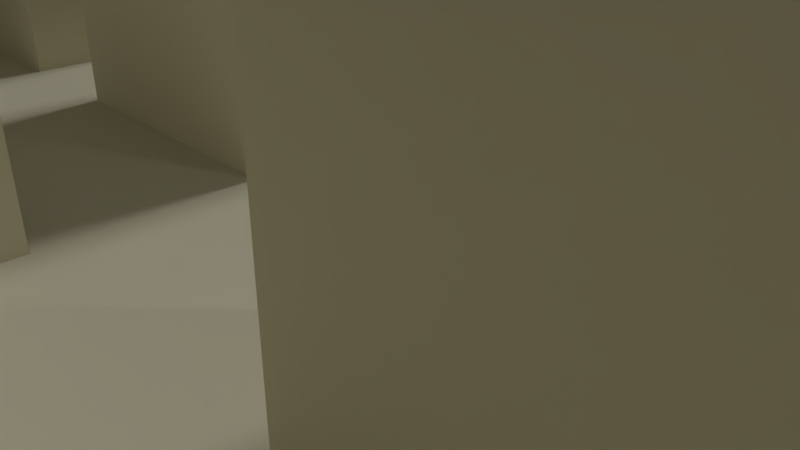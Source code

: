 # Source: BasicHouse.blend  (saved by Blender 2.78.0; exported with 4.5.12 LTS)
import bpy
from mathutils import Matrix  # noqa: F401  (used for matrix-valued properties, if any)

bpy.ops.wm.read_factory_settings(use_empty=True)
scene = bpy.context.scene
scene.name = 'Scene'

# ---- collections
col_collection_1 = bpy.data.collections.new('Collection 1'); scene.collection.children.link(col_collection_1)

# ---- materials (node trees are filled in below, after node groups)
mat_material = bpy.data.materials.new('Material')
mat_material.alpha_threshold = 0.0
mat_material.roughness = 0.5
mat_material.line_color = (0.0, 0.0, 0.0, 1.0)

# ---- material node trees
mat_material.use_nodes = True; mat_material.node_tree.nodes.clear()
_N = mat_material.node_tree.nodes; _L = mat_material.node_tree.links
n0 = _N.new('ShaderNodeBsdfDiffuse'); n0.name = 'Diffuse BSDF'; n0.location = (-20, 306)
n0.inputs[0].default_value = (0.8, 0.7591, 0.5848, 1.0)
n0.inputs[1].default_value = 0.4333
n1 = _N.new('ShaderNodeOutputMaterial'); n1.name = 'Material Output'; n1.location = (463, 326)
n2 = _N.new('ShaderNodeBsdfAnisotropic'); n2.name = 'Glossy BSDF'; n2.location = (-16, 170)
n2.distribution = 'GGX'
n2.inputs[1].default_value = 0.7528
n3 = _N.new('ShaderNodeFresnel'); n3.name = 'Fresnel'; n3.location = (-9, 414)
n3.inputs[0].default_value = 1.45
n4 = _N.new('ShaderNodeMixShader'); n4.name = 'Mix Shader'; n4.location = (245, 325)
_L.new(n0.outputs[0], n4.inputs[1])
_L.new(n4.outputs[0], n1.inputs[0])
_L.new(n2.outputs[0], n4.inputs[2])
_L.new(n3.outputs[0], n4.inputs[0])
n1.is_active_output = True

# ---- world
world_world = bpy.data.worlds.new('World'); scene.world = world_world
world_world.color = (0.05088, 0.05088, 0.05088)
world_world.use_sun_shadow = False
world_world.sun_shadow_jitter_overblur = 0.0
world_world.cycles.sampling_method = 'MANUAL'

# ---- cameras
cam_camera = bpy.data.cameras.new('Camera')
cam_camera.clip_end = 100.0
cam_camera.lens = 35.0
cam_camera.sensor_width = 32.0
cam_camera.sensor_height = 18.0
cam_camera.ortho_scale = 7.314
cam_camera.dof.focus_distance = 0.0

# ---- lights
light_sun = bpy.data.lights.new('Sun', 'SUN')
light_sun.transmission_factor = 0.0
light_sun.angle = 0.1993
light_sun.energy = 1.0
light_sun.shadow_buffer_clip_start = 0.5
light_sun.shadow_soft_size = 0.1
light_sun.shadow_cascade_max_distance = 1000.0
light_area = bpy.data.lights.new('Area', 'AREA')
light_area.transmission_factor = 0.0
light_area.energy = 78.54
light_area.shadow_buffer_clip_start = 0.5
light_area.shadow_soft_size = 4.387
light_area.shadow_maximum_resolution = 0.006
light_area.use_absolute_resolution = True
light_area.shape = 'RECTANGLE'
light_area.size = 4.387
light_area.size_y = 5.944
light_area.cycles.is_portal = True
light_lamp = bpy.data.lights.new('Lamp', 'AREA')
light_lamp.transmission_factor = 0.0
light_lamp.cutoff_distance = 30.0
light_lamp.energy = 78.54
light_lamp.shadow_buffer_clip_start = 1.001
light_lamp.shadow_soft_size = 0.1
light_lamp.shadow_maximum_resolution = 0.006
light_lamp.use_absolute_resolution = True
light_lamp.shape = 'RECTANGLE'
light_lamp.size = 0.1
light_lamp.size_y = 0.1

# ---- meshes
me_cube = bpy.data.meshes.new('Cube')
me_cube.from_pydata([(1.0, 1.0, -1.0), (1.0, -1.0, -1.0), (-1.0, -1.0, -1.0), (-1.0, 1.0, -1.0), (1.0, 1.0, 1.0), (1.0, -1.0, 1.0), (-1.0, -1.0, 1.0), (-1.0, 1.0, 1.0), (1.788e-07, 1.0, -1.0), (0.0, -1.0, -1.0), (2.384e-07, 1.0, 1.0), (-5.364e-07, -1.0, 1.0), (1.0, 0.6667, -1.0), (1.0, 0.3333, -1.0), (1.0, -2.98e-08, -1.0), (1.0, -0.3333, -1.0), (1.0, -0.6667, -1.0), (-0.1667, 1.0, -1.0), (-0.3333, 1.0, -1.0), (-0.5, 1.0, -1.0), (-0.6667, 1.0, -1.0), (-0.8333, 1.0, -1.0), (1.0, 1.0, -0.6667), (1.0, 1.0, -0.3333), (1.0, 1.0, 2.98e-08), (1.0, 1.0, 0.3333), (1.0, 1.0, 0.6667), (-0.1667, -1.0, -1.0), (-0.3333, -1.0, -1.0), (-0.5, -1.0, -1.0), (-0.6667, -1.0, -1.0), (-0.8333, -1.0, -1.0), (1.0, -1.0, -0.6667), (1.0, -1.0, -0.3333), (1.0, -1.0, 2.98e-08), (1.0, -1.0, 0.3333), (1.0, -1.0, 0.6667), (-1.0, -0.6667, -1.0), (-1.0, -0.3333, -1.0), (-1.0, 2.682e-07, -1.0), (-1.0, 0.3333, -1.0), (-1.0, 0.6667, -1.0), (-1.0, -1.0, -0.6667), (-1.0, -1.0, -0.3333), (-1.0, -1.0, 2.98e-08), (-1.0, -1.0, 0.3333), (-1.0, -1.0, 0.6667), (-1.0, 1.0, -0.6667), (-1.0, 1.0, -0.3333), (-1.0, 1.0, 2.98e-08), (-1.0, 1.0, 0.3333), (-1.0, 1.0, 0.6667), (1.0, 0.6667, 1.0), (1.0, 0.3333, 1.0), (1.0, -5.364e-07, 1.0), (1.0, -0.3333, 1.0), (1.0, -0.6667, 1.0), (-0.1667, 1.0, 1.0), (-0.3333, 1.0, 1.0), (-0.5, 1.0, 1.0), (-0.6667, 1.0, 1.0), (-0.8333, 1.0, 1.0), (-0.1667, -1.0, 1.0), (-0.3333, -1.0, 1.0), (-0.5, -1.0, 1.0), (-0.6667, -1.0, 1.0), (-0.8333, -1.0, 1.0), (-1.0, -0.6667, 1.0), (-1.0, -0.3333, 1.0), (-1.0, 1.788e-07, 1.0), (-1.0, 0.3333, 1.0), (-1.0, 0.6667, 1.0), (0.8333, 1.0, -1.0), (0.6667, 1.0, -1.0), (0.5, 1.0, -1.0), (0.3333, 1.0, -1.0), (0.1667, 1.0, -1.0), (0.8333, -1.0, -1.0), (0.6667, -1.0, -1.0), (0.5, -1.0, -1.0), (0.3333, -1.0, -1.0), (0.1667, -1.0, -1.0), (0.8333, 1.0, 1.0), (0.6667, 1.0, 1.0), (0.5, 1.0, 1.0), (0.3333, 1.0, 1.0), (0.1667, 1.0, 1.0), (0.8333, -1.0, 1.0), (0.6667, -1.0, 1.0), (0.5, -1.0, 1.0), (0.3333, -1.0, 1.0), (0.1667, -1.0, 1.0), (1.887e-07, 1.0, -0.6667), (1.987e-07, 1.0, -0.3333), (2.086e-07, 1.0, 2.98e-08), (2.186e-07, 1.0, 0.3333), (2.285e-07, 1.0, 0.6667), (-4.47e-07, -1.0, 0.6667), (-3.576e-07, -1.0, 0.3333), (-2.682e-07, -1.0, -2.98e-08), (-1.788e-07, -1.0, -0.3333), (-8.941e-08, -1.0, -0.6667), (1.093e-07, 0.6667, 1.0), (-1.987e-08, 0.3333, 1.0), (-1.49e-07, -1.788e-07, 1.0), (-2.782e-07, -0.3333, 1.0), (-4.073e-07, -0.6667, 1.0), (2.98e-08, -0.6667, -1.0), (5.96e-08, -0.3333, -1.0), (8.941e-08, 1.49e-07, -1.0), (1.192e-07, 0.3333, -1.0), (1.49e-07, 0.6667, -1.0), (0.8333, 0.6667, -1.0), (0.6667, 0.6667, -1.0), (0.5, 0.6667, -1.0), (0.3333, 0.6667, -1.0), (0.1667, 0.6667, -1.0), (0.8333, 0.3333, -1.0), (0.6667, 0.3333, -1.0), (0.5, 0.3333, -1.0), (0.3333, 0.3333, -1.0), (0.1667, 0.3333, -1.0), (0.8333, 0.0, -1.0), (0.6667, 2.98e-08, -1.0), (0.5, 5.96e-08, -1.0), (0.3333, 8.941e-08, -1.0), (0.1667, 1.192e-07, -1.0), (0.8333, -0.3333, -1.0), (0.6667, -0.3333, -1.0), (0.5, -0.3333, -1.0), (0.3333, -0.3333, -1.0), (0.1667, -0.3333, -1.0), (0.8333, -0.6667, -1.0), (0.6667, -0.6667, -1.0), (0.5, -0.6667, -1.0), (0.3333, -0.6667, -1.0), (0.1667, -0.6667, -1.0), (0.8333, 0.6667, 1.0), (0.8333, 0.3333, 1.0), (0.8333, -5.066e-07, 1.0), (0.8333, -0.3333, 1.0), (0.8333, -0.6667, 1.0), (0.6667, 0.6667, 1.0), (0.6667, 0.3333, 1.0), (0.6667, -3.874e-07, 1.0), (0.6667, -0.3333, 1.0), (0.6667, -0.6667, 1.0), (0.5, 0.6667, 1.0), (0.5, 0.3333, 1.0), (0.5, -2.98e-07, 1.0), (0.5, -0.3333, 1.0), (0.5, -0.6667, 1.0), (0.3333, 0.6667, 1.0), (0.3333, 0.3333, 1.0), (0.3333, -2.682e-07, 1.0), (0.3333, -0.3333, 1.0), (0.3333, -0.6667, 1.0), (0.1667, 0.6667, 1.0), (0.1667, 0.3333, 1.0), (0.1667, -2.682e-07, 1.0), (0.1667, -0.3333, 1.0), (0.1667, -0.6667, 1.0), (0.8333, -1.0, -0.6667), (0.6667, -1.0, -0.6667), (0.5, -1.0, -0.6667), (0.3333, -1.0, -0.6667), (0.1667, -1.0, -0.6667), (0.8333, -1.0, -0.3333), (0.6667, -1.0, -0.3333), (0.5, -1.0, -0.3333), (0.3333, -1.0, -0.3333), (0.1667, -1.0, -0.3333), (0.8333, -1.0, 1.987e-08), (0.6667, -1.0, 9.934e-09), (0.5, -1.0, -8.882e-16), (0.3333, -1.0, -9.934e-09), (0.1667, -1.0, -1.987e-08), (0.8333, -1.0, 0.3333), (0.6667, -1.0, 0.3333), (0.5, -1.0, 0.3333), (0.3333, -1.0, 0.3333), (0.1667, -1.0, 0.3333), (0.8333, -1.0, 0.6667), (0.6667, -1.0, 0.6667), (0.5, -1.0, 0.6667), (0.3333, -1.0, 0.6667), (0.1667, -1.0, 0.6667), (0.8333, 1.0, 0.6667), (0.6667, 1.0, 0.6667), (0.5, 1.0, 0.6667), (0.3333, 1.0, 0.6667), (0.1667, 1.0, 0.6667), (0.8333, 1.0, 0.3333), (0.6667, 1.0, 0.3333), (0.5, 1.0, 0.3333), (0.3333, 1.0, 0.3333), (0.1667, 1.0, 0.3333), (0.8333, 1.0, 2.98e-08), (0.6667, 1.0, 2.98e-08), (0.5, 1.0, 2.98e-08), (0.3333, 1.0, 2.98e-08), (0.1667, 1.0, 2.98e-08), (0.8333, 1.0, -0.3333), (0.6667, 1.0, -0.3333), (0.5, 1.0, -0.3333), (0.3333, 1.0, -0.3333), (0.1667, 1.0, -0.3333), (0.8333, 1.0, -0.6667), (0.6667, 1.0, -0.6667), (0.5, 1.0, -0.6667), (0.3333, 1.0, -0.6667), (0.1667, 1.0, -0.6667), (-0.1667, 1.0, 0.6667), (-0.3333, 1.0, 0.6667), (-0.5, 1.0, 0.6667), (-0.6667, 1.0, 0.6667), (-0.8333, 1.0, 0.6667), (-0.1667, 1.0, 0.3333), (-0.3333, 1.0, 0.3333), (-0.5, 1.0, 0.3333), (-0.6667, 1.0, 0.3333), (-0.8333, 1.0, 0.3333), (-0.1667, 1.0, 2.98e-08), (-0.3333, 1.0, 2.98e-08), (-0.5, 1.0, 2.98e-08), (-0.6667, 1.0, 2.98e-08), (-0.8333, 1.0, 2.98e-08), (-0.1667, 1.0, -0.3333), (-0.3333, 1.0, -0.3333), (-0.5, 1.0, -0.3333), (-0.6667, 1.0, -0.3333), (-0.8333, 1.0, -0.3333), (-0.1667, 1.0, -0.6667), (-0.3333, 1.0, -0.6667), (-0.5, 1.0, -0.6667), (-0.6667, 1.0, -0.6667), (-0.8333, 1.0, -0.6667), (-1.0, -0.6667, -0.6667), (-1.0, -0.3333, -0.6667), (-1.0, 2.682e-07, -0.6667), (-1.0, 0.3333, -0.6667), (-1.0, 0.6667, -0.6667), (-1.0, -0.6667, -0.3333), (-1.0, -0.3333, -0.3333), (-1.0, 2.682e-07, -0.3333), (-1.0, 0.3333, -0.3333), (-1.0, 0.6667, -0.3333), (-1.0, -0.6667, 2.98e-08), (-1.0, -0.3333, 2.98e-08), (-1.0, 2.682e-07, 2.98e-08), (-1.0, 0.3333, 2.98e-08), (-1.0, 0.6667, 2.98e-08), (-1.0, -0.6667, 0.3333), (-1.0, -0.3333, 0.3333), (-1.0, 2.384e-07, 0.3333), (-1.0, 0.3333, 0.3333), (-1.0, 0.6667, 0.3333), (-1.0, -0.6667, 0.6667), (-1.0, -0.3333, 0.6667), (-1.0, 1.788e-07, 0.6667), (-1.0, 0.3333, 0.6667), (-1.0, 0.6667, 0.6667), (-0.1667, -1.0, -0.6667), (-0.3333, -1.0, -0.6667), (-0.5, -1.0, -0.6667), (-0.6667, -1.0, -0.6667), (-0.8333, -1.0, -0.6667), (-0.1667, -1.0, -0.3333), (-0.3333, -1.0, -0.3333), (-0.5, -1.0, -0.3333), (-0.6667, -1.0, -0.3333), (-0.8333, -1.0, -0.3333), (-0.1667, -1.0, -1.987e-08), (-0.3333, -1.0, -9.934e-09), (-0.5, -1.0, 8.882e-16), (-0.6667, -1.0, 9.934e-09), (-0.8333, -1.0, 1.987e-08), (-0.1667, -1.0, 0.3333), (-0.3333, -1.0, 0.3333), (-0.5, -1.0, 0.3333), (-0.6667, -1.0, 0.3333), (-0.8333, -1.0, 0.3333), (-0.1667, -1.0, 0.6667), (-0.3333, -1.0, 0.6667), (-0.5, -1.0, 0.6667), (-0.6667, -1.0, 0.6667), (-0.8333, -1.0, 0.6667), (1.0, 0.6667, -0.6667), (1.0, 0.3333, -0.6667), (1.0, -1.49e-07, -0.6667), (1.0, -0.3333, -0.6667), (1.0, -0.6667, -0.6667), (1.0, 0.6667, -0.3333), (1.0, 0.3333, -0.3333), (1.0, -1.788e-07, -0.3333), (1.0, -0.3333, -0.3333), (1.0, -0.6667, -0.3333), (1.0, 0.6667, 2.98e-08), (1.0, 0.3333, 2.98e-08), (1.0, -2.98e-07, 2.98e-08), (1.0, -0.3333, 2.98e-08), (1.0, -0.6667, 2.98e-08), (1.0, 0.6667, 0.3333), (1.0, 0.3333, 0.3333), (1.0, -4.172e-07, 0.3333), (1.0, -0.3333, 0.3333), (1.0, -0.6667, 0.3333), (1.0, 0.6667, 0.6667), (1.0, 0.3333, 0.6667), (1.0, -5.066e-07, 0.6667), (1.0, -0.3333, 0.6667), (1.0, -0.6667, 0.6667), (-0.1667, 0.6667, 1.0), (-0.1667, 0.3333, 1.0), (-0.1667, -1.192e-07, 1.0), (-0.1667, -0.3333, 1.0), (-0.1667, -0.6667, 1.0), (-0.3333, 0.6667, 1.0), (-0.3333, 0.3333, 1.0), (-0.3333, -5.96e-08, 1.0), (-0.3333, -0.3333, 1.0), (-0.3333, -0.6667, 1.0), (-0.5, 0.6667, 1.0), (-0.5, 0.3333, 1.0), (-0.5, -2.98e-08, 1.0), (-0.5, -0.3333, 1.0), (-0.5, -0.6667, 1.0), (-0.6667, 0.6667, 1.0), (-0.6667, 0.3333, 1.0), (-0.6667, 2.98e-08, 1.0), (-0.6667, -0.3333, 1.0), (-0.6667, -0.6667, 1.0), (-0.8333, 0.6667, 1.0), (-0.8333, 0.3333, 1.0), (-0.8333, 8.941e-08, 1.0), (-0.8333, -0.3333, 1.0), (-0.8333, -0.6667, 1.0), (-0.1667, 0.6667, -1.0), (-0.3333, 0.6667, -1.0), (-0.5, 0.6667, -1.0), (-0.6667, 0.6667, -1.0), (-0.8333, 0.6667, -1.0), (-0.1667, 0.3333, -1.0), (-0.3333, 0.3333, -1.0), (-0.5, 0.3333, -1.0), (-0.6667, 0.3333, -1.0), (-0.8333, 0.3333, -1.0), (-0.1667, 1.689e-07, -1.0), (-0.3333, 1.887e-07, -1.0), (-0.5, 2.086e-07, -1.0), (-0.6667, 2.285e-07, -1.0), (-0.8333, 2.484e-07, -1.0), (-0.1667, -0.3333, -1.0), (-0.3333, -0.3333, -1.0), (-0.5, -0.3333, -1.0), (-0.6667, -0.3333, -1.0), (-0.8333, -0.3333, -1.0), (-0.1667, -0.6667, -1.0), (-0.3333, -0.6667, -1.0), (-0.5, -0.6667, -1.0), (-0.6667, -0.6667, -1.0), (-0.8333, -0.6667, -1.0), (1.0, -0.8333, -1.0), (1.0, -0.8333, 1.0), (-4.719e-07, -0.8333, 1.0), (-1.0, -0.8333, -1.0), (-1.0, -0.8333, 1.0), (1.49e-08, -0.8333, -1.0), (0.8333, -0.8333, -1.0), (0.6667, -0.8333, -1.0), (0.5, -0.8333, -1.0), (0.3333, -0.8333, -1.0), (0.1667, -0.8333, -1.0), (0.8333, -0.8333, 1.0), (0.6667, -0.8333, 1.0), (0.5, -0.8333, 1.0), (0.3333, -0.8333, 1.0), (0.1667, -0.8333, 1.0), (-1.0, -0.8333, -0.6667), (-1.0, -0.8333, -0.3333), (-1.0, -0.8333, 2.98e-08), (-1.0, -0.8333, 0.3333), (-1.0, -0.8333, 0.6667), (1.0, -0.8333, -0.6667), (1.0, -0.8333, -0.3333), (1.0, -0.8333, 2.98e-08), (1.0, -0.8333, 0.3333), (1.0, -0.8333, 0.6667), (-0.1667, -0.8333, 1.0), (-0.3333, -0.8333, 1.0), (-0.5, -0.8333, 1.0), (-0.6667, -0.8333, 1.0), (-0.8333, -0.8333, 1.0), (-0.1667, -0.8333, -1.0), (-0.3333, -0.8333, -1.0), (-0.5, -0.8333, -1.0), (-0.6667, -0.8333, -1.0), (-0.8333, -0.8333, -1.0), (0.9167, 1.0, -1.0), (0.9167, -1.0, -1.0), (0.9167, 1.0, 1.0), (0.9167, -1.0, 1.0), (0.9167, 0.6667, -1.0), (0.9167, 0.3333, -1.0), (0.9167, -1.49e-08, -1.0), (0.9167, -0.3333, -1.0), (0.9167, -0.6667, -1.0), (0.9167, 0.6667, 1.0), (0.9167, 0.3333, 1.0), (0.9167, -5.215e-07, 1.0), (0.9167, -0.3333, 1.0), (0.9167, -0.6667, 1.0), (0.9167, -1.0, -0.6667), (0.9167, -1.0, -0.3333), (0.9167, -1.0, 2.484e-08), (0.9167, -1.0, 0.3333), (0.9167, -1.0, 0.6667), (0.9167, 1.0, 0.6667), (0.9167, 1.0, 0.3333), (0.9167, 1.0, 2.98e-08), (0.9167, 1.0, -0.3333), (0.9167, 1.0, -0.6667), (0.9167, -0.8333, 1.0), (0.9167, -0.8333, -1.0), (-1.0, 0.8333, -1.0), (-1.0, 0.8333, 1.0), (1.639e-07, 0.8333, -1.0), (1.0, 0.8333, -1.0), (1.0, 0.8333, 1.0), (1.738e-07, 0.8333, 1.0), (0.8333, 0.8333, -1.0), (0.6667, 0.8333, -1.0), (0.5, 0.8333, -1.0), (0.3333, 0.8333, -1.0), (0.1667, 0.8333, -1.0), (0.8333, 0.8333, 1.0), (0.6667, 0.8333, 1.0), (0.5, 0.8333, 1.0), (0.3333, 0.8333, 1.0), (0.1667, 0.8333, 1.0), (-1.0, 0.8333, -0.6667), (-1.0, 0.8333, -0.3333), (-1.0, 0.8333, 2.98e-08), (-1.0, 0.8333, 0.3333), (-1.0, 0.8333, 0.6667), (1.0, 0.8333, -0.6667), (1.0, 0.8333, -0.3333), (1.0, 0.8333, 2.98e-08), (1.0, 0.8333, 0.3333), (1.0, 0.8333, 0.6667), (-0.1667, 0.8333, 1.0), (-0.3333, 0.8333, 1.0), (-0.5, 0.8333, 1.0), (-0.6667, 0.8333, 1.0), (-0.8333, 0.8333, 1.0), (-0.1667, 0.8333, -1.0), (-0.3333, 0.8333, -1.0), (-0.5, 0.8333, -1.0), (-0.6667, 0.8333, -1.0), (-0.8333, 0.8333, -1.0), (0.9167, 0.8333, 1.0), (0.9167, 0.8333, -1.0), (-0.9167, 1.0, -1.0), (-0.9167, -1.0, -1.0), (-0.9167, 1.0, 1.0), (-0.9167, -1.0, 1.0), (-0.9167, 1.0, 0.6667), (-0.9167, 1.0, 0.3333), (-0.9167, 1.0, 2.98e-08), (-0.9167, 1.0, -0.3333), (-0.9167, 1.0, -0.6667), (-0.9167, -1.0, -0.6667), (-0.9167, -1.0, -0.3333), (-0.9167, -1.0, 2.484e-08), (-0.9167, -1.0, 0.3333), (-0.9167, -1.0, 0.6667), (-0.9167, 0.6667, 1.0), (-0.9167, 0.3333, 1.0), (-0.9167, 1.341e-07, 1.0), (-0.9167, -0.3333, 1.0), (-0.9167, -0.6667, 1.0), (-0.9167, 0.6667, -1.0), (-0.9167, 0.3333, -1.0), (-0.9167, 2.583e-07, -1.0), (-0.9167, -0.3333, -1.0), (-0.9167, -0.6667, -1.0), (-0.9167, -0.8333, 1.0), (-0.9167, -0.8333, -1.0), (-0.9167, 0.8333, -1.0), (-0.9167, 0.8333, 1.0), (1.0, -0.8333, 21.0), (1.0, -1.0, 21.0), (-0.9167, 1.0, 21.0), (-1.0, 1.0, 21.0), (-0.9167, -1.0, 21.0), (-1.0, -1.0, 21.0), (-1.0, 0.8333, 21.0), (0.1667, 1.0, 21.0), (2.384e-07, 1.0, 21.0), (0.1667, -1.0, 21.0), (-5.364e-07, -1.0, 21.0), (-4.719e-07, -0.8333, 21.0), (1.0, 0.8333, 21.0), (1.0, 0.6667, 21.0), (1.0, 0.3333, 21.0), (1.0, -5.364e-07, 21.0), (1.0, -0.3333, 21.0), (1.0, -0.6667, 21.0), (-0.1667, 1.0, 21.0), (-0.3333, 1.0, 21.0), (-0.5, 1.0, 21.0), (-0.6667, 1.0, 21.0), (-0.8333, 1.0, 21.0), (-0.1667, -1.0, 21.0), (-0.3333, -1.0, 21.0), (-0.5, -1.0, 21.0), (-0.6667, -1.0, 21.0), (-0.8333, -1.0, 21.0), (-1.0, -0.8333, 21.0), (-1.0, -0.6667, 21.0), (-1.0, -0.3333, 21.0), (-1.0, 1.788e-07, 21.0), (-1.0, 0.3333, 21.0), (-1.0, 0.6667, 21.0), (0.9167, 1.0, 21.0), (0.8333, 1.0, 21.0), (0.6667, 1.0, 21.0), (0.5, 1.0, 21.0), (0.3333, 1.0, 21.0), (0.9167, -1.0, 21.0), (0.8333, -1.0, 21.0), (0.6667, -1.0, 21.0), (0.5, -1.0, 21.0), (0.3333, -1.0, 21.0), (0.8333, -0.8333, 21.0), (0.8333, -5.066e-07, 21.0), (0.8333, -0.3333, 21.0), (0.6667, -0.8333, 21.0), (0.6667, -3.874e-07, 21.0), (0.6667, -0.3333, 21.0), (0.5, -0.8333, 21.0), (0.5, -2.98e-07, 21.0), (0.5, -0.3333, 21.0), (0.3333, -0.8333, 21.0), (0.3333, -2.682e-07, 21.0), (0.3333, -0.3333, 21.0), (0.1667, -0.8333, 21.0), (0.1667, -2.682e-07, 21.0), (0.1667, -0.3333, 21.0), (0.9167, 0.6667, 21.0), (0.9167, 0.3333, 21.0), (0.9167, -5.215e-07, 21.0), (0.9167, -0.3333, 21.0), (0.9167, -0.6667, 21.0), (-0.1667, -0.8333, 21.0), (-0.1667, 0.8333, 21.0), (-0.1667, 0.6667, 21.0), (-0.1667, 0.3333, 21.0), (-0.1667, -1.192e-07, 21.0), (-0.1667, -0.3333, 21.0), (-0.1667, -0.6667, 21.0), (-0.3333, -0.8333, 21.0), (-0.3333, 0.8333, 21.0), (-0.3333, 0.6667, 21.0), (-0.3333, 0.3333, 21.0), (-0.3333, -5.96e-08, 21.0), (-0.3333, -0.3333, 21.0), (-0.3333, -0.6667, 21.0), (-0.5, -0.8333, 21.0), (-0.5, 0.3333, 21.0), (-0.5, -2.98e-08, 21.0), (-0.5, -0.3333, 21.0), (-0.5, -0.6667, 21.0), (-0.6667, -0.8333, 21.0), (-0.6667, 0.3333, 21.0), (-0.6667, 2.98e-08, 21.0), (-0.6667, -0.3333, 21.0), (-0.6667, -0.6667, 21.0), (-0.8333, -0.8333, 21.0), (-0.8333, 0.3333, 21.0), (-0.8333, 8.941e-08, 21.0), (-0.8333, -0.3333, 21.0), (-0.8333, -0.6667, 21.0), (-0.9167, 0.3333, 21.0), (-0.9167, 1.341e-07, 21.0), (-0.9167, -0.3333, 21.0), (-0.9167, -0.6667, 21.0), (0.9167, -0.8333, 21.0), (-0.9167, -0.8333, 21.0), (1.0, 1.0, 21.0), (0.9167, 0.8333, 21.0), (1.738e-07, 0.8333, 21.0), (0.8333, 0.8333, 21.0), (0.6667, 0.8333, 21.0), (0.5, 0.8333, 21.0), (0.3333, 0.8333, 21.0), (0.1667, 0.8333, 21.0), (-0.5, 0.8333, 21.0), (-0.6667, 0.8333, 21.0), (-0.8333, 0.8333, 21.0), (-0.9167, 0.8333, 21.0), (-0.9167, 0.6667, 21.0)], [], [(487, 463, 2, 365), (84, 85, 528, 527), (387, 363, 5, 36), (475, 465, 6, 46), (444, 425, 7, 51), (470, 462, 3, 47), (211, 76, 8, 92), (186, 91, 11, 97), (391, 392, 578, 573), (372, 81, 9, 367), (434, 116, 111, 426), (116, 121, 110, 111), (121, 126, 109, 110), (126, 131, 108, 109), (131, 136, 107, 108), (461, 402, 112, 430), (430, 112, 113, 431), (431, 113, 114, 432), (432, 114, 115, 433), (433, 115, 116, 434), (402, 403, 117, 112), (112, 117, 118, 113), (113, 118, 119, 114), (114, 119, 120, 115), (115, 120, 121, 116), (403, 404, 122, 117), (117, 122, 123, 118), (118, 123, 124, 119), (119, 124, 125, 120), (120, 125, 126, 121), (404, 405, 127, 122), (122, 127, 128, 123), (123, 128, 129, 124), (124, 129, 130, 125), (125, 130, 131, 126), (405, 406, 132, 127), (127, 132, 133, 128), (128, 133, 134, 129), (129, 134, 135, 130), (130, 135, 136, 131), (423, 399, 77, 368), (368, 77, 78, 369), (369, 78, 79, 370), (370, 79, 80, 371), (371, 80, 81, 372), (335, 479, 585, 581), (83, 84, 527, 526), (478, 334, 580, 584), (316, 315, 559, 560), (333, 477, 583, 579), (460, 435, 137, 407), (407, 137, 138, 408), (408, 138, 139, 409), (409, 139, 140, 410), (410, 140, 141, 411), (435, 436, 142, 137), (137, 142, 143, 138), (138, 143, 144, 139), (400, 82, 525, 524), (140, 145, 146, 141), (436, 437, 147, 142), (142, 147, 148, 143), (143, 148, 149, 144), (435, 460, 590, 592), (145, 150, 151, 146), (437, 438, 152, 147), (147, 152, 153, 148), (148, 153, 154, 149), (314, 313, 557, 558), (150, 155, 156, 151), (438, 439, 157, 152), (152, 157, 158, 153), (153, 158, 159, 154), (336, 331, 577, 582), (155, 160, 161, 156), (439, 429, 102, 157), (157, 102, 103, 158), (158, 103, 104, 159), (159, 104, 105, 160), (160, 105, 106, 161), (81, 166, 101, 9), (166, 171, 100, 101), (171, 176, 99, 100), (176, 181, 98, 99), (181, 186, 97, 98), (399, 412, 162, 77), (77, 162, 163, 78), (78, 163, 164, 79), (79, 164, 165, 80), (80, 165, 166, 81), (412, 413, 167, 162), (162, 167, 168, 163), (163, 168, 169, 164), (164, 169, 170, 165), (165, 170, 171, 166), (413, 414, 172, 167), (167, 172, 173, 168), (168, 173, 174, 169), (169, 174, 175, 170), (170, 175, 176, 171), (414, 415, 177, 172), (172, 177, 178, 173), (173, 178, 179, 174), (174, 179, 180, 175), (175, 180, 181, 176), (415, 416, 182, 177), (177, 182, 183, 178), (178, 183, 184, 179), (179, 184, 185, 180), (180, 185, 186, 181), (416, 401, 87, 182), (182, 87, 88, 183), (183, 88, 89, 184), (184, 89, 90, 185), (185, 90, 91, 186), (86, 191, 96, 10), (191, 196, 95, 96), (196, 201, 94, 95), (201, 206, 93, 94), (206, 211, 92, 93), (400, 417, 187, 82), (82, 187, 188, 83), (83, 188, 189, 84), (84, 189, 190, 85), (85, 190, 191, 86), (417, 418, 192, 187), (187, 192, 193, 188), (188, 193, 194, 189), (189, 194, 195, 190), (190, 195, 196, 191), (418, 419, 197, 192), (192, 197, 198, 193), (193, 198, 199, 194), (194, 199, 200, 195), (195, 200, 201, 196), (419, 420, 202, 197), (197, 202, 203, 198), (198, 203, 204, 199), (199, 204, 205, 200), (200, 205, 206, 201), (420, 421, 207, 202), (202, 207, 208, 203), (203, 208, 209, 204), (204, 209, 210, 205), (205, 210, 211, 206), (421, 398, 72, 207), (207, 72, 73, 208), (208, 73, 74, 209), (209, 74, 75, 210), (210, 75, 76, 211), (464, 466, 51, 7), (466, 467, 50, 51), (467, 468, 49, 50), (468, 469, 48, 49), (469, 470, 47, 48), (10, 96, 212, 57), (57, 212, 213, 58), (58, 213, 214, 59), (59, 214, 215, 60), (60, 215, 216, 61), (96, 95, 217, 212), (212, 217, 218, 213), (213, 218, 219, 214), (214, 219, 220, 215), (215, 220, 221, 216), (95, 94, 222, 217), (217, 222, 223, 218), (218, 223, 224, 219), (219, 224, 225, 220), (220, 225, 226, 221), (94, 93, 227, 222), (222, 227, 228, 223), (223, 228, 229, 224), (224, 229, 230, 225), (225, 230, 231, 226), (93, 92, 232, 227), (227, 232, 233, 228), (228, 233, 234, 229), (229, 234, 235, 230), (230, 235, 236, 231), (92, 8, 17, 232), (232, 17, 18, 233), (233, 18, 19, 234), (234, 19, 20, 235), (235, 20, 21, 236), (424, 440, 47, 3), (440, 441, 48, 47), (441, 442, 49, 48), (442, 443, 50, 49), (443, 444, 51, 50), (365, 378, 237, 37), (37, 237, 238, 38), (38, 238, 239, 39), (39, 239, 240, 40), (40, 240, 241, 41), (378, 379, 242, 237), (237, 242, 243, 238), (238, 243, 244, 239), (239, 244, 245, 240), (240, 245, 246, 241), (379, 380, 247, 242), (242, 247, 248, 243), (243, 248, 249, 244), (244, 249, 250, 245), (245, 250, 251, 246), (380, 381, 252, 247), (247, 252, 253, 248), (248, 253, 254, 249), (249, 254, 255, 250), (250, 255, 256, 251), (381, 382, 257, 252), (252, 257, 258, 253), (253, 258, 259, 254), (254, 259, 260, 255), (255, 260, 261, 256), (382, 366, 67, 257), (257, 67, 68, 258), (258, 68, 69, 259), (259, 69, 70, 260), (260, 70, 71, 261), (463, 471, 42, 2), (471, 472, 43, 42), (472, 473, 44, 43), (473, 474, 45, 44), (474, 475, 46, 45), (9, 101, 262, 27), (27, 262, 263, 28), (28, 263, 264, 29), (29, 264, 265, 30), (30, 265, 266, 31), (101, 100, 267, 262), (262, 267, 268, 263), (263, 268, 269, 264), (264, 269, 270, 265), (265, 270, 271, 266), (100, 99, 272, 267), (267, 272, 273, 268), (268, 273, 274, 269), (269, 274, 275, 270), (270, 275, 276, 271), (99, 98, 277, 272), (272, 277, 278, 273), (273, 278, 279, 274), (274, 279, 280, 275), (275, 280, 281, 276), (98, 97, 282, 277), (277, 282, 283, 278), (278, 283, 284, 279), (279, 284, 285, 280), (280, 285, 286, 281), (97, 11, 62, 282), (282, 62, 63, 283), (283, 63, 64, 284), (284, 64, 65, 285), (285, 65, 66, 286), (362, 383, 32, 1), (383, 384, 33, 32), (384, 385, 34, 33), (385, 386, 35, 34), (386, 387, 36, 35), (427, 445, 287, 12), (12, 287, 288, 13), (13, 288, 289, 14), (14, 289, 290, 15), (15, 290, 291, 16), (445, 446, 292, 287), (287, 292, 293, 288), (288, 293, 294, 289), (289, 294, 295, 290), (290, 295, 296, 291), (446, 447, 297, 292), (292, 297, 298, 293), (293, 298, 299, 294), (294, 299, 300, 295), (295, 300, 301, 296), (447, 448, 302, 297), (297, 302, 303, 298), (298, 303, 304, 299), (299, 304, 305, 300), (300, 305, 306, 301), (448, 449, 307, 302), (302, 307, 308, 303), (303, 308, 309, 304), (304, 309, 310, 305), (305, 310, 311, 306), (449, 428, 52, 307), (307, 52, 53, 308), (308, 53, 54, 309), (309, 54, 55, 310), (310, 55, 56, 311), (313, 312, 556, 557), (330, 335, 581, 576), (437, 436, 593, 594), (476, 489, 600, 601), (312, 450, 555, 556), (429, 450, 312, 102), (102, 312, 313, 103), (103, 313, 314, 104), (104, 314, 315, 105), (105, 315, 316, 106), (334, 329, 575, 580), (438, 437, 594, 595), (477, 476, 601, 583), (314, 319, 320, 315), (328, 333, 579, 574), (451, 452, 322, 317), (317, 322, 323, 318), (439, 438, 595, 596), (319, 324, 325, 320), (436, 83, 526, 593), (452, 453, 327, 322), (322, 327, 328, 323), (323, 328, 329, 324), (324, 329, 330, 325), (325, 330, 331, 326), (453, 454, 332, 327), (327, 332, 333, 328), (429, 439, 596, 591), (329, 334, 335, 330), (479, 478, 584, 585), (82, 435, 592, 525), (140, 139, 535, 536), (71, 70, 522, 523), (321, 389, 561, 567), (160, 155, 545, 548), (488, 481, 41, 424), (481, 482, 40, 41), (482, 483, 39, 40), (483, 484, 38, 39), (484, 485, 37, 38), (426, 111, 337, 455), (455, 337, 338, 456), (456, 338, 339, 457), (457, 339, 340, 458), (458, 340, 341, 459), (111, 110, 342, 337), (337, 342, 343, 338), (338, 343, 344, 339), (339, 344, 345, 340), (340, 345, 346, 341), (110, 109, 347, 342), (342, 347, 348, 343), (343, 348, 349, 344), (344, 349, 350, 345), (345, 350, 351, 346), (109, 108, 352, 347), (347, 352, 353, 348), (348, 353, 354, 349), (349, 354, 355, 350), (350, 355, 356, 351), (108, 107, 357, 352), (352, 357, 358, 353), (353, 358, 359, 354), (354, 359, 360, 355), (355, 360, 361, 356), (367, 9, 27, 393), (393, 27, 28, 394), (394, 28, 29, 395), (395, 29, 30, 396), (396, 30, 31, 397), (360, 396, 397, 361), (359, 395, 396, 360), (358, 394, 395, 359), (357, 393, 394, 358), (107, 367, 393, 357), (331, 336, 392, 391), (326, 331, 391, 390), (321, 326, 390, 389), (326, 321, 567, 572), (106, 316, 388, 364), (306, 311, 387, 386), (301, 306, 386, 385), (296, 301, 385, 384), (291, 296, 384, 383), (16, 291, 383, 362), (46, 6, 366, 382), (45, 46, 382, 381), (44, 45, 381, 380), (43, 44, 380, 379), (42, 43, 379, 378), (2, 42, 378, 365), (156, 161, 377, 376), (151, 156, 376, 375), (146, 151, 375, 374), (141, 146, 374, 373), (411, 141, 373, 422), (135, 371, 372, 136), (134, 370, 371, 135), (133, 369, 370, 134), (132, 368, 369, 133), (406, 423, 368, 132), (136, 372, 367, 107), (161, 106, 364, 377), (311, 56, 363, 387), (70, 69, 521, 522), (485, 487, 365, 37), (16, 362, 423, 406), (388, 316, 560, 554), (22, 0, 398, 421), (23, 22, 421, 420), (24, 23, 420, 419), (25, 24, 419, 418), (26, 25, 418, 417), (4, 26, 417, 400), (36, 5, 401, 416), (35, 36, 416, 415), (34, 35, 415, 414), (33, 34, 414, 413), (32, 33, 413, 412), (1, 32, 412, 399), (154, 159, 547, 544), (320, 325, 571, 566), (486, 480, 586, 588), (428, 4, 589, 502), (69, 68, 520, 521), (324, 319, 565, 570), (362, 1, 399, 423), (15, 16, 406, 405), (14, 15, 405, 404), (13, 14, 404, 403), (12, 13, 403, 402), (427, 12, 402, 461), (0, 427, 461, 398), (68, 67, 519, 520), (20, 458, 459, 21), (19, 457, 458, 20), (18, 456, 457, 19), (17, 455, 456, 18), (8, 426, 455, 17), (462, 488, 424, 3), (318, 323, 569, 564), (401, 5, 491, 529), (67, 366, 518, 519), (4, 400, 524, 589), (425, 71, 523, 496), (66, 65, 516, 517), (26, 4, 428, 449), (25, 26, 449, 448), (24, 25, 448, 447), (23, 24, 447, 446), (22, 23, 446, 445), (0, 22, 445, 427), (256, 261, 444, 443), (251, 256, 443, 442), (246, 251, 442, 441), (241, 246, 441, 440), (41, 241, 440, 424), (155, 150, 542, 545), (65, 64, 515, 516), (149, 154, 544, 541), (315, 320, 566, 559), (82, 83, 436, 435), (450, 429, 591, 555), (75, 433, 434, 76), (74, 432, 433, 75), (73, 431, 432, 74), (72, 430, 431, 73), (398, 461, 430, 72), (76, 434, 426, 8), (261, 71, 425, 444), (64, 63, 514, 515), (21, 459, 488, 462), (361, 397, 487, 485), (336, 480, 486, 392), (356, 361, 485, 484), (351, 356, 484, 483), (346, 351, 483, 482), (341, 346, 482, 481), (459, 341, 481, 488), (319, 314, 558, 565), (334, 478, 479, 335), (63, 62, 513, 514), (332, 476, 477, 333), (454, 489, 476, 332), (281, 286, 475, 474), (276, 281, 474, 473), (271, 276, 473, 472), (266, 271, 472, 471), (31, 266, 471, 463), (231, 236, 470, 469), (226, 231, 469, 468), (221, 226, 468, 467), (216, 221, 467, 466), (61, 216, 466, 464), (236, 21, 462, 470), (286, 66, 465, 475), (452, 451, 562, 597), (397, 31, 463, 487), (588, 518, 495, 494), (546, 501, 500, 499), (587, 534, 530, 529), (534, 537, 531, 530), (537, 540, 532, 531), (540, 543, 533, 532), (543, 546, 499, 533), (535, 538, 539, 536), (538, 541, 542, 539), (541, 544, 545, 542), (544, 547, 548, 545), (501, 554, 513, 500), (554, 561, 514, 513), (561, 568, 515, 514), (568, 573, 516, 515), (573, 578, 517, 516), (555, 562, 563, 556), (556, 563, 564, 557), (557, 564, 565, 558), (559, 566, 567, 560), (564, 569, 570, 565), (566, 571, 572, 567), (574, 579, 580, 575), (576, 581, 582, 577), (600, 496, 523, 601), (601, 523, 522, 583), (583, 522, 521, 584), (584, 521, 520, 585), (585, 520, 519, 586), (560, 567, 561, 554), (586, 519, 518, 588), (507, 553, 587, 490), (506, 552, 553, 507), (505, 551, 552, 506), (504, 550, 551, 505), (503, 549, 550, 504), (502, 590, 549, 503), (490, 587, 529, 491), (589, 524, 590, 502), (492, 493, 496, 600), (511, 512, 599, 598), (510, 511, 598, 597), (509, 510, 597, 562), (508, 509, 562, 555), (498, 508, 555, 591), (497, 498, 591, 596), (528, 497, 596, 595), (527, 528, 595, 594), (526, 527, 594, 593), (524, 525, 592, 590), (512, 492, 600, 599), (581, 585, 586, 582), (579, 583, 584, 580), (578, 588, 494, 517), (451, 317, 563, 562), (480, 336, 582, 586), (390, 391, 573, 568), (85, 86, 497, 528), (317, 318, 564, 563), (389, 390, 568, 561), (87, 401, 529, 530), (88, 87, 530, 531), (422, 373, 534, 587), (364, 388, 554, 501), (89, 88, 531, 532), (90, 89, 532, 533), (91, 90, 533, 499), (411, 422, 587, 553), (61, 464, 492, 512), (465, 66, 517, 494), (323, 324, 570, 569), (325, 326, 572, 571), (363, 56, 507, 490), (159, 160, 548, 547), (329, 328, 574, 575), (366, 6, 495, 518), (376, 377, 546, 543), (331, 330, 576, 577), (375, 376, 543, 540), (374, 375, 540, 537), (5, 363, 490, 491), (52, 428, 502, 503), (373, 374, 537, 534), (464, 7, 493, 492), (410, 411, 553, 552), (53, 52, 503, 504), (6, 465, 494, 495), (409, 410, 552, 551), (54, 53, 504, 505), (7, 425, 496, 493), (139, 144, 538, 535), (408, 409, 551, 550), (55, 54, 505, 506), (145, 140, 536, 539), (407, 408, 550, 549), (56, 55, 506, 507), (460, 407, 549, 590), (10, 57, 508, 498), (86, 10, 498, 497), (57, 58, 509, 508), (11, 91, 499, 500), (58, 59, 510, 509), (489, 454, 599, 600), (144, 149, 541, 538), (59, 60, 511, 510), (377, 364, 501, 546), (454, 453, 598, 599), (150, 145, 539, 542), (60, 61, 512, 511), (453, 452, 597, 598), (62, 11, 500, 513), (392, 486, 588, 578)])
me_cube.materials.append(mat_material)
me_cube.use_remesh_preserve_volume = False
me_cube.use_remesh_preserve_attributes = False
me_cube.use_mirror_vertex_groups = False
me_cube.update()

# ---- objects
ob_sun = bpy.data.objects.new('Sun', light_sun)
ob_area = bpy.data.objects.new('Area', light_area)
ob_cube = bpy.data.objects.new('Cube', me_cube)
ob_lamp = bpy.data.objects.new('Lamp', light_lamp)
ob_camera = bpy.data.objects.new('Camera', cam_camera)

# ---- transforms, parenting, visibility, modifiers, constraints
ob_sun.location = (0.0, 40.11, 11.41)
ob_sun.rotation_euler = (-0.6953, -0.0, 0.0)
ob_sun.lineart.crease_threshold = 0.0
ob_area.location = (11.23, 9.978, 2.775)
ob_area.rotation_euler = (4.712, -0.0, 0.0)
ob_area.scale = (0.5803, 0.8294, 1.0)
ob_area.lineart.crease_threshold = 0.0
ob_cube.location = (0.0, 0.0, 0.0)
ob_cube.scale = (15.0, 10.0, 0.25)
ob_cube.lock_rotations_4d = False
ob_cube.empty_display_type = 'ARROWS'
ob_cube.lineart.crease_threshold = 0.0
ob_lamp.location = (6.239, 3.729, 5.904)
ob_lamp.rotation_euler = (0.0, 0.05522, 1.866)
ob_lamp.lock_rotations_4d = False
ob_lamp.empty_display_type = 'ARROWS'
ob_lamp.color = (0.0, 0.0, 0.0, 0.0)
ob_lamp.lineart.crease_threshold = 0.0
ob_camera.location = (7.481, -6.508, 5.344)
ob_camera.rotation_euler = (1.109, 0.0, 0.8149)
ob_camera.lock_rotations_4d = False
ob_camera.empty_display_type = 'ARROWS'
ob_camera.color = (0.0, 0.0, 0.0, 0.0)
ob_camera.display_type = 'WIRE'
ob_camera.lineart.crease_threshold = 0.0

# ---- collection membership
col_collection_1.objects.link(ob_sun)
col_collection_1.objects.link(ob_area)
col_collection_1.objects.link(ob_cube)
col_collection_1.objects.link(ob_lamp)
col_collection_1.objects.link(ob_camera)

# ---- scene / render settings (as saved in the file)
scene.camera = ob_camera
scene.frame_start = 1; scene.frame_end = 250; scene.frame_set(0)
scene.render.engine = 'CYCLES'
scene.render.resolution_percentage = 50
scene.render.dither_intensity = 0.0
scene.cycles.use_denoising = False
scene.cycles.samples = 128
scene.cycles.sampling_pattern = 'TABULATED_SOBOL'
scene.cycles.light_sampling_threshold = 0.0
scene.cycles.use_adaptive_sampling = False
scene.cycles.use_light_tree = False
scene.cycles.blur_glossy = 0.0
scene.cycles.use_animated_seed = True
scene.cycles.sample_clamp_indirect = 0.0
scene.view_settings.view_transform = 'Standard'
bpy.context.view_layer.update()
